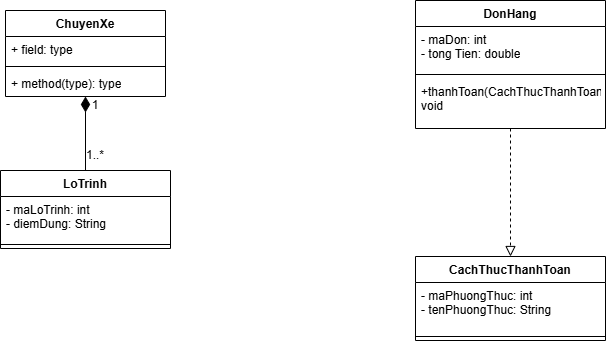

The diagram above was exported from draw.io. Its source (the exported page's mxGraphModel, read from the mxfile embedded in the PNG):
<mxGraphModel dx="1094" dy="731" grid="1" gridSize="10" guides="1" tooltips="1" connect="1" arrows="1" fold="1" page="1" pageScale="1" pageWidth="827" pageHeight="1169" math="0" shadow="0">
  <root>
    <mxCell id="0" />
    <mxCell id="1" parent="0" />
    <mxCell id="k5bf5ZsH4LNqAszaht8C-1" parent="1" style="swimlane;fontStyle=1;align=center;verticalAlign=top;childLayout=stackLayout;horizontal=1;startSize=26;horizontalStack=0;resizeParent=1;resizeParentMax=0;resizeLast=0;collapsible=1;marginBottom=0;whiteSpace=wrap;html=1;" value="ChuyenXe      " vertex="1">
      <mxGeometry height="86" width="160" x="90" y="170" as="geometry" />
    </mxCell>
    <mxCell id="k5bf5ZsH4LNqAszaht8C-2" parent="k5bf5ZsH4LNqAszaht8C-1" style="text;strokeColor=none;fillColor=none;align=left;verticalAlign=top;spacingLeft=4;spacingRight=4;overflow=hidden;rotatable=0;points=[[0,0.5],[1,0.5]];portConstraint=eastwest;whiteSpace=wrap;html=1;" value="+ field: type" vertex="1">
      <mxGeometry height="26" width="160" y="26" as="geometry" />
    </mxCell>
    <mxCell id="k5bf5ZsH4LNqAszaht8C-3" parent="k5bf5ZsH4LNqAszaht8C-1" style="line;strokeWidth=1;fillColor=none;align=left;verticalAlign=middle;spacingTop=-1;spacingLeft=3;spacingRight=3;rotatable=0;labelPosition=right;points=[];portConstraint=eastwest;strokeColor=inherit;" value="" vertex="1">
      <mxGeometry height="8" width="160" y="52" as="geometry" />
    </mxCell>
    <mxCell id="k5bf5ZsH4LNqAszaht8C-4" parent="k5bf5ZsH4LNqAszaht8C-1" style="text;strokeColor=none;fillColor=none;align=left;verticalAlign=top;spacingLeft=4;spacingRight=4;overflow=hidden;rotatable=0;points=[[0,0.5],[1,0.5]];portConstraint=eastwest;whiteSpace=wrap;html=1;" value="+ method(type): type" vertex="1">
      <mxGeometry height="26" width="160" y="60" as="geometry" />
    </mxCell>
    <mxCell id="k5bf5ZsH4LNqAszaht8C-17" edge="1" parent="1" source="k5bf5ZsH4LNqAszaht8C-5" style="edgeStyle=orthogonalEdgeStyle;rounded=0;orthogonalLoop=1;jettySize=auto;html=1;entryX=0.5;entryY=1;entryDx=0;entryDy=0;endArrow=diamondThin;endFill=1;endSize=13;" target="k5bf5ZsH4LNqAszaht8C-1">
      <mxGeometry relative="1" as="geometry" />
    </mxCell>
    <mxCell id="k5bf5ZsH4LNqAszaht8C-5" parent="1" style="swimlane;fontStyle=1;align=center;verticalAlign=top;childLayout=stackLayout;horizontal=1;startSize=26;horizontalStack=0;resizeParent=1;resizeParentMax=0;resizeLast=0;collapsible=1;marginBottom=0;whiteSpace=wrap;html=1;" value="LoTrinh      " vertex="1">
      <mxGeometry height="78" width="170" x="85" y="330" as="geometry" />
    </mxCell>
    <mxCell id="k5bf5ZsH4LNqAszaht8C-6" parent="k5bf5ZsH4LNqAszaht8C-5" style="text;strokeColor=none;fillColor=none;align=left;verticalAlign=top;spacingLeft=4;spacingRight=4;overflow=hidden;rotatable=0;points=[[0,0.5],[1,0.5]];portConstraint=eastwest;whiteSpace=wrap;html=1;" value="&lt;div&gt;- maLoTrinh: int&lt;/div&gt;&lt;div&gt;- diemDung: String&lt;/div&gt;" vertex="1">
      <mxGeometry height="44" width="170" y="26" as="geometry" />
    </mxCell>
    <mxCell id="k5bf5ZsH4LNqAszaht8C-7" parent="k5bf5ZsH4LNqAszaht8C-5" style="line;strokeWidth=1;fillColor=none;align=left;verticalAlign=middle;spacingTop=-1;spacingLeft=3;spacingRight=3;rotatable=0;labelPosition=right;points=[];portConstraint=eastwest;strokeColor=inherit;" value="" vertex="1">
      <mxGeometry height="8" width="170" y="70" as="geometry" />
    </mxCell>
    <mxCell id="k5bf5ZsH4LNqAszaht8C-9" parent="1" style="swimlane;fontStyle=1;align=center;verticalAlign=top;childLayout=stackLayout;horizontal=1;startSize=26;horizontalStack=0;resizeParent=1;resizeParentMax=0;resizeLast=0;collapsible=1;marginBottom=0;whiteSpace=wrap;html=1;" value="DonHang" vertex="1">
      <mxGeometry height="128" width="190" x="500" y="160" as="geometry" />
    </mxCell>
    <mxCell id="k5bf5ZsH4LNqAszaht8C-10" parent="k5bf5ZsH4LNqAszaht8C-9" style="text;strokeColor=none;fillColor=none;align=left;verticalAlign=top;spacingLeft=4;spacingRight=4;overflow=hidden;rotatable=0;points=[[0,0.5],[1,0.5]];portConstraint=eastwest;whiteSpace=wrap;html=1;" value="&lt;div&gt;- maDon: int&lt;/div&gt;&lt;div&gt;- tong Tien: double&lt;/div&gt;&lt;div&gt;&lt;br&gt;&lt;/div&gt;&lt;div&gt;&lt;br&gt;&lt;/div&gt;" vertex="1">
      <mxGeometry height="44" width="190" y="26" as="geometry" />
    </mxCell>
    <mxCell id="k5bf5ZsH4LNqAszaht8C-11" parent="k5bf5ZsH4LNqAszaht8C-9" style="line;strokeWidth=1;fillColor=none;align=left;verticalAlign=middle;spacingTop=-1;spacingLeft=3;spacingRight=3;rotatable=0;labelPosition=right;points=[];portConstraint=eastwest;strokeColor=inherit;" value="" vertex="1">
      <mxGeometry height="8" width="190" y="70" as="geometry" />
    </mxCell>
    <mxCell id="k5bf5ZsH4LNqAszaht8C-12" parent="k5bf5ZsH4LNqAszaht8C-9" style="text;strokeColor=none;fillColor=none;align=left;verticalAlign=top;spacingLeft=4;spacingRight=4;overflow=hidden;rotatable=0;points=[[0,0.5],[1,0.5]];portConstraint=eastwest;whiteSpace=wrap;html=1;" value="+thanhToan(CachThucThanhToan): void" vertex="1">
      <mxGeometry height="50" width="190" y="78" as="geometry" />
    </mxCell>
    <mxCell id="k5bf5ZsH4LNqAszaht8C-13" parent="1" style="swimlane;fontStyle=1;align=center;verticalAlign=top;childLayout=stackLayout;horizontal=1;startSize=26;horizontalStack=0;resizeParent=1;resizeParentMax=0;resizeLast=0;collapsible=1;marginBottom=0;whiteSpace=wrap;html=1;" value="CachThucThanhToan" vertex="1">
      <mxGeometry height="84" width="190" x="500" y="416" as="geometry" />
    </mxCell>
    <mxCell id="k5bf5ZsH4LNqAszaht8C-14" parent="k5bf5ZsH4LNqAszaht8C-13" style="text;strokeColor=none;fillColor=none;align=left;verticalAlign=top;spacingLeft=4;spacingRight=4;overflow=hidden;rotatable=0;points=[[0,0.5],[1,0.5]];portConstraint=eastwest;whiteSpace=wrap;html=1;" value="&lt;div&gt;- maPhuongThuc: int&lt;/div&gt;&lt;div&gt;- tenPhuongThuc: String&lt;/div&gt;" vertex="1">
      <mxGeometry height="50" width="190" y="26" as="geometry" />
    </mxCell>
    <mxCell id="k5bf5ZsH4LNqAszaht8C-15" parent="k5bf5ZsH4LNqAszaht8C-13" style="line;strokeWidth=1;fillColor=none;align=left;verticalAlign=middle;spacingTop=-1;spacingLeft=3;spacingRight=3;rotatable=0;labelPosition=right;points=[];portConstraint=eastwest;strokeColor=inherit;" value="" vertex="1">
      <mxGeometry height="8" width="190" y="76" as="geometry" />
    </mxCell>
    <mxCell id="k5bf5ZsH4LNqAszaht8C-18" parent="1" style="text;html=1;whiteSpace=wrap;strokeColor=none;fillColor=none;align=center;verticalAlign=middle;rounded=0;" value="1..*" vertex="1">
      <mxGeometry height="30" width="60" x="150" y="300" as="geometry" />
    </mxCell>
    <mxCell id="k5bf5ZsH4LNqAszaht8C-19" parent="1" style="text;html=1;whiteSpace=wrap;strokeColor=none;fillColor=none;align=center;verticalAlign=middle;rounded=0;" value="1" vertex="1">
      <mxGeometry height="30" width="60" x="150" y="250" as="geometry" />
    </mxCell>
    <mxCell id="k5bf5ZsH4LNqAszaht8C-20" edge="1" parent="1" source="k5bf5ZsH4LNqAszaht8C-9" style="endArrow=block;startArrow=none;endFill=0;startFill=0;endSize=8;html=1;verticalAlign=bottom;dashed=1;labelBackgroundColor=none;rounded=0;entryX=0.5;entryY=0;entryDx=0;entryDy=0;exitX=0.5;exitY=1;exitDx=0;exitDy=0;" target="k5bf5ZsH4LNqAszaht8C-13" value="">
      <mxGeometry relative="1" width="160" as="geometry">
        <mxPoint x="450" y="340" as="sourcePoint" />
        <mxPoint x="610" y="340" as="targetPoint" />
      </mxGeometry>
    </mxCell>
  </root>
</mxGraphModel>